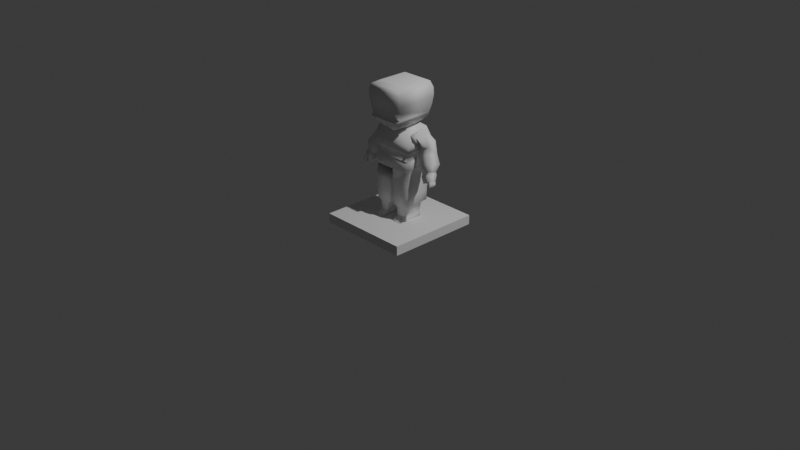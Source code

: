 # Source: Jabez_basechar.blend  (saved by Blender 5.1.30; exported with 4.5.12 LTS)
import bpy
from mathutils import Matrix  # noqa: F401  (used for matrix-valued properties, if any)

bpy.ops.wm.read_factory_settings(use_empty=True)
scene = bpy.context.scene
scene.name = 'Scene'

# ---- collections
col_collection = bpy.data.collections.new('Collection'); scene.collection.children.link(col_collection)

# ---- world
world_world = bpy.data.worlds.new('World'); scene.world = world_world
world_world.use_nodes = True; world_world.node_tree.nodes.clear()
_N = world_world.node_tree.nodes; _L = world_world.node_tree.links
n0 = _N.new('ShaderNodeOutputWorld'); n0.name = 'World Output'; n0.location = (200, 100)
n1 = _N.new('ShaderNodeBackground'); n1.name = 'Background'; n1.location = (-200, 100)
n1.inputs[0].default_value = (0.05088, 0.05088, 0.05088, 1.0)
_L.new(n1.outputs[0], n0.inputs[0])
n0.is_active_output = True
world_world.color = (0.05088, 0.05088, 0.05088)
world_world.sun_shadow_jitter_overblur = 0.0

# ---- cameras
cam_camera = bpy.data.cameras.new('Camera')
cam_camera.clip_end = 100.0
cam_camera.ortho_scale = 7.314

# ---- lights
light_light = bpy.data.lights.new('Light', 'POINT')
light_light.energy = 1000.0
light_light.shadow_soft_size = 0.1

# ---- meshes
me_cube_002 = bpy.data.meshes.new('Cube.002')
me_cube_002.from_pydata([(-0.08067, 1.249, -13.15), (-0.08067, -0.0298, -13.35), (-0.08067, 0.6098, -13.25), (0.7123, 0.5979, -15.85), (0.7123, 1.31, -15.74), (-0.01097, -0.1146, -15.96), (0.7123, -0.1146, -15.96), (-0.01097, 1.31, -15.74), (-0.01097, 0.5979, -15.85), (0.0085, -0.04781, -18.58), (0.6932, -0.04781, -18.58), (0.6787, 0.6214, -18.48), (0.6787, 1.291, -18.37), (0.0226, 1.291, -18.37), (0.0226, 0.6214, -18.48), (0.02251, -0.06274, -20.71), (0.6636, -0.06274, -20.71), (0.6503, 0.6498, -20.6), (0.6503, 1.317, -20.49), (0.03602, 1.317, -20.49), (0.03602, 0.6498, -20.6), (0.174, -0.0402, -21.41), (0.5121, -0.0402, -21.41), (0.5051, 0.6723, -21.3), (0.5051, 1.146, -21.2), (0.1811, 1.146, -21.2), (0.1811, 0.6723, -21.3), (0.174, -0.02702, -22.88), (0.5121, -0.02702, -22.88), (0.5051, 0.6855, -22.77), (0.5051, 1.05, -22.67), (0.1811, 1.05, -22.67), (0.1811, 0.6855, -22.77), (0.1956, -0.02438, -23.18), (0.4906, -0.02438, -23.18), (0.4844, 0.6881, -23.07), (0.4844, 1.053, -22.96), (0.2018, 1.053, -22.96), (0.2018, 0.6881, -23.07), (0.1754, -0.2955, -23.81), (0.5108, -0.2955, -23.81), (0.5038, 0.6938, -23.7), (0.5038, 1.097, -23.59), (0.1824, 1.097, -23.59), (0.1824, 0.6938, -23.7), (0.1754, -0.3801, -24.52), (0.5108, -0.3801, -24.52), (0.5038, 0.6991, -24.41), (0.5038, 1.102, -24.31), (0.1824, 1.102, -24.31), (0.1824, 0.6991, -24.41), (0.5738, -0.4584, -1.915), (0.6291, -0.5046, -0.3278), (0.5549, 1.491, -1.915), (0.6291, 1.545, -0.3278), (-0.7506, -0.4584, -1.915), (-0.8248, -0.5046, -0.3278), (-0.7392, 1.491, -1.915), (-0.8248, 1.545, -0.3278), (0.6679, -0.5662, 1.193), (0.6679, 1.607, 1.193), (-0.8523, -0.5662, 1.193), (-0.8523, 1.607, 1.193), (0.5549, -0.5816, -2.486), (0.5549, 1.429, -2.486), (-0.7392, -0.5816, -2.486), (-0.7392, 1.429, -2.486), (0.5358, -0.4969, -2.803), (0.5358, 1.368, -2.834), (-0.7201, -0.4969, -2.803), (-0.7201, 1.368, -2.834), (0.3512, -0.2812, -4.007), (0.3512, 0.7362, -4.007), (-0.5355, -0.2812, -4.007), (-0.5355, 0.7362, -4.007), (0.06847, -0.07326, -4.957), (-0.2529, -0.07326, -4.957), (0.5358, 0.4354, -2.818), (-0.09219, 1.368, -2.834), (-0.7201, 0.4354, -2.818), (-0.09219, -0.4969, -2.803), (0.3512, 0.2275, -4.007), (-0.09219, 0.7362, -4.007), (-0.5355, 0.2275, -4.007), (-0.09219, -0.2812, -4.007), (-0.6636, -0.3891, -3.405), (-0.6636, 1.052, -3.42), (0.4792, 1.052, -3.42), (0.4792, -0.3891, -3.405), (-0.09219, 1.052, -3.42), (-0.09219, -0.3891, -3.405), (0.4792, 0.3315, -3.413), (-0.6636, 0.3315, -3.413), (-0.07454, -0.03384, -5.253), (-0.1098, -0.03384, -5.253), (0.6869, -0.5662, 1.959), (0.6869, 1.607, 1.959), (-0.8675, -0.5662, 1.959), (-0.8675, 1.607, 1.959), (0.6641, -0.5662, 3.147), (0.6641, 1.607, 3.147), (-0.8447, -0.5662, 3.147), (-0.8447, 1.607, 3.147), (0.5203, -0.5662, 4.204), (0.5203, 1.607, 4.204), (-0.6782, -0.5662, 4.204), (-0.6782, 1.607, 4.204), (0.299, 0.3032, -5.313), (0.1528, 0.4919, -2.77), (0.299, 1.144, -4.093), (0.1528, 1.076, -2.463), (-0.5187, 0.3032, -5.313), (-0.3675, 0.4919, -2.77), (-0.5187, 1.144, -4.093), (-0.3675, 1.076, -2.463), (0.5574, 0.05136, -5.871), (0.5574, 1.317, -4.596), (-0.7363, 0.05136, -5.972), (-0.7363, 1.317, -4.697), (0.741, -0.05586, -7.577), (0.741, 1.344, -6.302), (-0.9274, -0.05586, -7.577), (-0.9274, 1.344, -6.302), (0.7328, -0.1271, -8.928), (0.7328, 1.334, -8.234), (-0.9157, -0.1271, -8.928), (-0.9157, 1.334, -8.234), (0.6865, -0.005756, -9.316), (0.7049, 1.32, -8.955), (-0.8868, -0.005756, -9.316), (-0.8868, 1.32, -8.955), (0.6283, 0.006607, -9.59), (0.6283, 1.144, -9.396), (-0.8201, 0.006607, -9.59), (-0.8201, 1.144, -9.396), (0.6813, 1.21, -10.7), (0.6813, -0.03388, -10.89), (-0.8454, 1.21, -10.7), (-0.8454, -0.03388, -10.89), (0.6887, 1.25, -11.06), (0.6887, -0.06668, -11.26), (-0.8528, 1.25, -11.06), (-0.8528, -0.06668, -11.26), (0.7175, 1.261, -12.36), (0.7175, -0.05538, -12.55), (-0.8816, 1.261, -12.36), (-0.8816, -0.05538, -12.55), (0.6635, 1.249, -13.15), (0.6635, -0.0298, -13.35), (-0.8178, 1.249, -13.15), (-0.8178, -0.0298, -13.35), (0.6635, 0.6098, -13.25), (-0.8178, 0.6098, -13.25), (-0.8411, 0.5979, -15.85), (-0.8411, 1.31, -15.74), (-0.1179, -0.1146, -15.96), (-0.8411, -0.1146, -15.96), (-0.1179, 1.31, -15.74), (-0.1179, 0.5979, -15.85), (-0.1374, -0.04781, -18.58), (-0.8221, -0.04781, -18.58), (-0.8076, 0.6214, -18.48), (-0.8076, 1.291, -18.37), (-0.1515, 1.291, -18.37), (-0.1515, 0.6214, -18.48), (-0.1514, -0.06274, -20.71), (-0.7925, -0.06274, -20.71), (-0.7792, 0.6498, -20.6), (-0.7792, 1.317, -20.49), (-0.1649, 1.317, -20.49), (-0.1649, 0.6498, -20.6), (-0.3029, -0.0402, -21.41), (-0.641, -0.0402, -21.41), (-0.634, 0.6723, -21.3), (-0.634, 1.146, -21.2), (-0.31, 1.146, -21.2), (-0.31, 0.6723, -21.3), (-0.3029, -0.02702, -22.88), (-0.641, -0.02702, -22.88), (-0.634, 0.6855, -22.77), (-0.634, 1.05, -22.67), (-0.31, 1.05, -22.67), (-0.31, 0.6855, -22.77), (-0.3245, -0.02438, -23.18), (-0.6195, -0.02438, -23.18), (-0.6133, 0.6881, -23.07), (-0.6133, 1.053, -22.96), (-0.3307, 1.053, -22.96), (-0.3307, 0.6881, -23.07), (-0.3043, -0.2955, -23.81), (-0.6397, -0.2955, -23.81), (-0.6327, 0.6938, -23.7), (-0.6327, 1.097, -23.59), (-0.3113, 1.097, -23.59), (-0.3113, 0.6938, -23.7), (-0.3043, -0.3801, -24.52), (-0.6397, -0.3801, -24.52), (-0.6327, 0.6991, -24.41), (-0.6327, 1.102, -24.31), (-0.3113, 1.102, -24.31), (-0.3113, 0.6991, -24.41), (-0.09703, 1.329, -7.494), (0.05552, 1.329, -6.626), (-0.09703, 1.454, -7.185), (-0.01513, 1.454, -6.626), (-0.2496, 1.329, -6.626), (-0.09703, 1.329, -5.758), (-0.1789, 1.454, -6.626), (-0.09703, 1.454, -6.067), (1.189, 0.5978, -7.527), (0.8584, 0.2534, -5.655), (1.148, 1.146, -6.672), (0.7972, 0.9852, -4.849), (0.7309, 0.5978, -8.652), (0.6419, 1.146, -7.914), (1.307, 0.4441, -8.769), (1.347, 1.016, -9.295), (0.801, 0.4441, -10.01), (0.8409, 1.016, -10.54), (1.515, 0.9581, -10.86), (1.469, 0.2925, -10.24), (0.9255, 0.9581, -12.3), (0.879, 0.2925, -11.69), (1.484, 0.7495, -12.24), (1.456, 0.3433, -11.87), (1.124, 0.7495, -13.13), (1.096, 0.3433, -12.75), (1.504, 0.7327, -12.5), (1.475, 0.3266, -12.13), (1.144, 0.7327, -13.39), (1.115, 0.3266, -13.01), (1.544, 0.714, -12.8), (1.513, 0.2752, -12.4), (1.155, 0.714, -13.76), (1.124, 0.2752, -13.35), (1.58, 0.583, -13.82), (1.555, 0.2214, -13.49), (1.26, 0.583, -14.61), (1.235, 0.2214, -14.28), (1.599, 0.5676, -14.06), (1.573, 0.206, -13.73), (1.278, 0.5676, -14.85), (1.253, 0.206, -14.51), (1.586, 0.3868, -13.9), (1.438, 0.5676, -14.45), (1.266, 0.3868, -14.68), (1.413, 0.206, -14.12), (1.426, 0.3868, -14.29), (1.58, 0.2964, -13.81), (1.518, 0.5676, -14.26), (1.272, 0.4772, -14.76), (1.333, 0.206, -14.32), (1.592, 0.4772, -13.98), (1.358, 0.5676, -14.65), (1.259, 0.2964, -14.6), (1.493, 0.206, -13.93), (1.419, 0.2964, -14.21), (1.432, 0.4772, -14.37), (1.506, 0.3868, -14.09), (1.346, 0.3868, -14.48), (1.352, 0.4772, -14.57), (1.512, 0.4772, -14.17), (1.5, 0.2964, -14.01), (1.339, 0.2964, -14.4), (1.608, 0.272, -14.19), (1.602, 0.1816, -14.11), (1.547, 0.5432, -14.64), (1.627, 0.5432, -14.44), (1.621, 0.4528, -14.36), (1.615, 0.3624, -14.27), (1.535, 0.3624, -14.47), (1.522, 0.1816, -14.3), (1.541, 0.4528, -14.55), (1.528, 0.272, -14.39), (1.599, 0.2569, -14.62), (1.6, 0.1665, -14.53), (1.509, 0.5281, -14.87), (1.597, 0.5281, -14.89), (1.597, 0.4377, -14.8), (1.598, 0.3473, -14.71), (1.511, 0.3473, -14.69), (1.513, 0.1665, -14.5), (1.51, 0.4377, -14.78), (1.512, 0.2569, -14.59), (1.556, 0.228, -14.98), (1.564, 0.1376, -14.9), (1.457, 0.4992, -14.95), (1.531, 0.4992, -15.21), (1.539, 0.4088, -15.13), (1.548, 0.3184, -15.05), (1.473, 0.3184, -14.8), (1.49, 0.1376, -14.64), (1.465, 0.4088, -14.87), (1.482, 0.228, -14.72), (1.49, 0.2633, -14.97), (1.498, 0.2093, -14.95), (1.443, 0.4252, -14.76), (1.463, 0.4252, -15.03), (1.472, 0.3712, -15.01), (1.481, 0.3173, -14.99), (1.461, 0.3173, -14.72), (1.479, 0.2093, -14.68), (1.452, 0.3712, -14.74), (1.47, 0.2633, -14.7), (-1.347, 0.5978, -7.527), (-1.017, 0.2534, -5.655), (-1.306, 1.146, -6.672), (-0.9554, 0.9852, -4.849), (-0.889, 0.5978, -8.652), (-0.7104, 0.2534, -5.739), (-0.8, 1.146, -7.914), (-0.6493, 0.9852, -4.933), (-1.465, 0.4441, -8.769), (-1.505, 1.016, -9.295), (-0.9591, 0.4441, -10.01), (-0.999, 1.016, -10.54), (-1.673, 0.9581, -10.86), (-1.627, 0.2925, -10.24), (-1.084, 0.9581, -12.3), (-1.037, 0.2925, -11.69), (-1.642, 0.7495, -12.24), (-1.614, 0.3433, -11.87), (-1.282, 0.7495, -13.13), (-1.254, 0.3433, -12.75), (-1.662, 0.7327, -12.5), (-1.633, 0.3266, -12.13), (-1.302, 0.7327, -13.39), (-1.274, 0.3266, -13.01), (-1.702, 0.714, -12.8), (-1.671, 0.2752, -12.4), (-1.313, 0.714, -13.76), (-1.282, 0.2752, -13.35), (-1.739, 0.583, -13.82), (-1.713, 0.2214, -13.49), (-1.418, 0.583, -14.61), (-1.393, 0.2214, -14.28), (-1.757, 0.5676, -14.06), (-1.731, 0.206, -13.73), (-1.436, 0.5676, -14.85), (-1.411, 0.206, -14.51), (-1.744, 0.3868, -13.9), (-1.596, 0.5676, -14.45), (-1.424, 0.3868, -14.68), (-1.571, 0.206, -14.12), (-1.584, 0.3868, -14.29), (-1.738, 0.2964, -13.81), (-1.677, 0.5676, -14.26), (-1.43, 0.4772, -14.76), (-1.491, 0.206, -14.32), (-1.75, 0.4772, -13.98), (-1.516, 0.5676, -14.65), (-1.417, 0.2964, -14.6), (-1.651, 0.206, -13.93), (-1.578, 0.2964, -14.21), (-1.59, 0.4772, -14.37), (-1.664, 0.3868, -14.09), (-1.504, 0.3868, -14.48), (-1.51, 0.4772, -14.57), (-1.67, 0.4772, -14.17), (-1.658, 0.2964, -14.01), (-1.497, 0.2964, -14.4), (-1.766, 0.272, -14.19), (-1.76, 0.1816, -14.11), (-1.705, 0.5432, -14.64), (-1.785, 0.5432, -14.44), (-1.779, 0.4528, -14.36), (-1.773, 0.3624, -14.27), (-1.693, 0.3624, -14.47), (-1.68, 0.1816, -14.3), (-1.699, 0.4528, -14.55), (-1.686, 0.272, -14.39), (-1.757, 0.2569, -14.62), (-1.758, 0.1665, -14.53), (-1.668, 0.5281, -14.87), (-1.755, 0.5281, -14.89), (-1.756, 0.4377, -14.8), (-1.756, 0.3473, -14.71), (-1.669, 0.3473, -14.69), (-1.671, 0.1665, -14.5), (-1.668, 0.4377, -14.78), (-1.67, 0.2569, -14.59), (-1.714, 0.228, -14.98), (-1.723, 0.1376, -14.9), (-1.615, 0.4992, -14.95), (-1.689, 0.4992, -15.21), (-1.698, 0.4088, -15.13), (-1.706, 0.3184, -15.05), (-1.631, 0.3184, -14.8), (-1.648, 0.1376, -14.64), (-1.623, 0.4088, -14.87), (-1.64, 0.228, -14.72), (-1.648, 0.2633, -14.97), (-1.657, 0.2093, -14.95), (-1.602, 0.4252, -14.76), (-1.621, 0.4252, -15.03), (-1.63, 0.3712, -15.01), (-1.639, 0.3173, -14.99), (-1.619, 0.3173, -14.72), (-1.637, 0.2093, -14.68), (-1.61, 0.3712, -14.74), (-1.628, 0.2633, -14.7), (0.3409, -0.241, 4.786), (0.3409, 1.281, 4.786), (-0.4988, -0.241, 4.786), (-0.4988, 1.281, 4.786)], [], [(5, 8, 14, 9), (2, 0, 7, 8), (2, 1, 0), (1, 2, 8, 5), (6, 3, 4, 147, 151, 148), (14, 13, 19, 20), (7, 4, 12, 13), (6, 5, 9, 10), (8, 7, 13, 14), (3, 6, 10, 11), (4, 3, 11, 12), (15, 20, 26, 21), (11, 10, 16, 17), (12, 11, 17, 18), (9, 14, 20, 15), (13, 12, 18, 19), (10, 9, 15, 16), (26, 25, 31, 32), (19, 18, 24, 25), (16, 15, 21, 22), (20, 19, 25, 26), (17, 16, 22, 23), (18, 17, 23, 24), (27, 32, 38, 33), (23, 22, 28, 29), (24, 23, 29, 30), (21, 26, 32, 27), (25, 24, 30, 31), (22, 21, 27, 28), (37, 36, 42, 43), (31, 30, 36, 37), (28, 27, 33, 34), (32, 31, 37, 38), (29, 28, 34, 35), (30, 29, 35, 36), (42, 41, 47, 48), (34, 33, 39, 40), (38, 37, 43, 44), (35, 34, 40, 41), (36, 35, 41, 42), (33, 38, 44, 39), (47, 46, 45, 50, 49, 48), (39, 44, 50, 45), (43, 42, 48, 49), (40, 39, 45, 46), (44, 43, 49, 50), (41, 40, 46, 47), (51, 52, 54, 53), (53, 54, 58, 57), (57, 58, 56, 55), (55, 56, 52, 51), (55, 51, 63, 65), (56, 58, 62, 61), (61, 62, 98, 97), (54, 52, 59, 60), (52, 56, 61, 59), (58, 54, 60, 62), (66, 65, 69, 79, 70), (53, 57, 66, 64), (51, 53, 64, 63), (57, 55, 65, 66), (92, 85, 73, 83), (63, 64, 68, 77, 67), (65, 63, 67, 80, 69), (64, 66, 70, 78, 68), (73, 84, 71, 75, 76), (91, 87, 72, 81), (90, 88, 71, 84), (89, 86, 74, 82), (76, 75, 93, 94), (87, 89, 82, 72), (68, 78, 89, 87), (78, 70, 86, 89), (85, 90, 84, 73), (69, 80, 90, 85), (80, 67, 88, 90), (88, 91, 81, 71), (67, 77, 91, 88), (77, 68, 87, 91), (86, 92, 83, 74), (70, 79, 92, 86), (79, 69, 85, 92), (76, 94, 74, 73), (75, 71, 72, 93), (93, 72, 74, 94), (95, 97, 101, 99), (60, 59, 95, 96), (59, 61, 97, 95), (62, 60, 96, 98), (100, 99, 103, 104), (98, 96, 100, 102), (96, 95, 99, 100), (97, 98, 102, 101), (103, 105, 403, 401), (101, 102, 106, 105), (99, 101, 105, 103), (102, 100, 104, 106), (107, 108, 110, 109), (109, 110, 114, 113), (113, 114, 112, 111), (111, 112, 108, 107), (113, 111, 117, 118), (114, 110, 108, 112), (118, 117, 121, 122), (111, 107, 115, 117), (109, 113, 118, 116), (107, 109, 116, 115), (122, 121, 125, 126), (115, 116, 120, 119), (117, 115, 119, 121), (116, 118, 122, 120), (125, 123, 127, 129), (119, 120, 124, 123), (121, 119, 123, 125), (120, 122, 126, 124), (130, 129, 133, 134), (124, 126, 130, 128), (126, 125, 129, 130), (123, 124, 128, 127), (134, 133, 138, 137), (127, 128, 132, 131), (129, 127, 131, 133), (128, 130, 134, 132), (136, 135, 139, 140), (131, 132, 135, 136), (133, 131, 136, 138), (132, 134, 137, 135), (142, 140, 144, 146), (138, 136, 140, 142), (135, 137, 141, 139), (137, 138, 142, 141), (145, 146, 150, 152, 149), (139, 141, 145, 143), (141, 142, 146, 145), (140, 139, 143, 144), (155, 158, 164, 159), (144, 143, 147, 151, 148), (146, 144, 148, 1, 150), (143, 145, 149, 0, 147), (2, 0, 157, 158), (0, 149, 154, 157), (149, 152, 153, 154), (2, 1, 148, 151, 147, 0), (150, 1, 155, 156), (1, 2, 158, 155), (152, 150, 156, 153), (164, 163, 169, 170), (157, 154, 162, 163), (156, 155, 159, 160), (158, 157, 163, 164), (153, 156, 160, 161), (154, 153, 161, 162), (165, 170, 176, 171), (161, 160, 166, 167), (162, 161, 167, 168), (159, 164, 170, 165), (163, 162, 168, 169), (160, 159, 165, 166), (176, 175, 181, 182), (169, 168, 174, 175), (166, 165, 171, 172), (170, 169, 175, 176), (167, 166, 172, 173), (168, 167, 173, 174), (177, 182, 188, 183), (173, 172, 178, 179), (174, 173, 179, 180), (171, 176, 182, 177), (175, 174, 180, 181), (172, 171, 177, 178), (187, 186, 192, 193), (181, 180, 186, 187), (178, 177, 183, 184), (182, 181, 187, 188), (179, 178, 184, 185), (180, 179, 185, 186), (192, 191, 197, 198), (184, 183, 189, 190), (188, 187, 193, 194), (185, 184, 190, 191), (186, 185, 191, 192), (183, 188, 194, 189), (197, 196, 195, 200, 199, 198), (189, 194, 200, 195), (193, 192, 198, 199), (190, 189, 195, 196), (194, 193, 199, 200), (191, 190, 196, 197), (6, 148, 1, 5), (4, 7, 0, 147), (201, 202, 204, 203), (203, 204, 208, 207), (207, 208, 206, 205), (205, 206, 202, 201), (203, 207, 205, 201), (208, 204, 202, 206), (209, 210, 212, 211), (115, 116, 212, 210), (209, 213, 115, 210), (209, 211, 216, 215), (218, 217, 222, 221), (214, 213, 217, 218), (213, 209, 215, 217), (211, 214, 218, 216), (221, 222, 226, 225), (215, 216, 219, 220), (217, 215, 220, 222), (216, 218, 221, 219), (226, 224, 228, 230), (220, 219, 223, 224), (222, 220, 224, 226), (219, 221, 225, 223), (230, 228, 232, 234), (223, 225, 229, 227), (225, 226, 230, 229), (224, 223, 227, 228), (233, 234, 238, 237), (227, 229, 233, 231), (229, 230, 234, 233), (228, 227, 231, 232), (237, 238, 242, 254, 245, 250, 241), (232, 231, 235, 236), (234, 232, 236, 238), (231, 233, 237, 235), (263, 254, 242, 251), (236, 235, 239, 252, 243, 248, 240), (238, 236, 240, 255, 246, 251, 242), (235, 237, 241, 253, 244, 249, 239), (262, 256, 246, 255), (261, 257, 247, 258), (260, 250, 245, 259), (257, 260, 259, 247), (244, 253, 260, 257), (253, 241, 250, 260), (249, 261, 272, 266), (262, 255, 271, 273), (249, 244, 257, 261), (261, 258, 270, 272), (243, 252, 268, 269), (258, 247, 256, 262), (256, 263, 251, 246), (247, 259, 263, 256), (259, 245, 254, 263), (273, 271, 281, 283), (271, 265, 275, 281), (269, 268, 278, 279), (268, 267, 277, 278), (248, 243, 269, 264), (255, 240, 265, 271), (258, 262, 273, 270), (252, 239, 267, 268), (240, 248, 264, 265), (239, 249, 266, 267), (275, 274, 284, 285), (283, 281, 291, 293), (281, 275, 285, 291), (279, 278, 288, 289), (265, 264, 274, 275), (272, 270, 280, 282), (264, 269, 279, 274), (270, 273, 283, 280), (267, 266, 276, 277), (266, 272, 282, 276), (292, 290, 300, 302), (285, 284, 294, 295), (293, 291, 301, 303), (291, 285, 295, 301), (282, 280, 290, 292), (274, 279, 289, 284), (280, 283, 293, 290), (277, 276, 286, 287), (276, 282, 292, 286), (278, 277, 287, 288), (298, 302, 300, 299), (297, 296, 302, 298), (294, 303, 301, 295), (299, 300, 303, 294), (284, 289, 299, 294), (290, 293, 303, 300), (287, 286, 296, 297), (286, 292, 302, 296), (288, 287, 297, 298), (289, 288, 298, 299), (304, 305, 307, 306), (306, 307, 311, 310), (310, 311, 309, 308), (308, 309, 305, 304), (304, 306, 313, 312), (311, 307, 305, 309), (315, 314, 319, 318), (310, 308, 314, 315), (308, 304, 312, 314), (306, 310, 315, 313), (318, 319, 323, 322), (312, 313, 316, 317), (314, 312, 317, 319), (313, 315, 318, 316), (323, 321, 325, 327), (317, 316, 320, 321), (319, 317, 321, 323), (316, 318, 322, 320), (327, 325, 329, 331), (320, 322, 326, 324), (322, 323, 327, 326), (321, 320, 324, 325), (330, 331, 335, 334), (324, 326, 330, 328), (326, 327, 331, 330), (325, 324, 328, 329), (334, 335, 339, 351, 342, 347, 338), (329, 328, 332, 333), (331, 329, 333, 335), (328, 330, 334, 332), (360, 351, 339, 348), (333, 332, 336, 349, 340, 345, 337), (335, 333, 337, 352, 343, 348, 339), (332, 334, 338, 350, 341, 346, 336), (359, 353, 343, 352), (358, 354, 344, 355), (357, 347, 342, 356), (354, 357, 356, 344), (341, 350, 357, 354), (350, 338, 347, 357), (346, 358, 369, 363), (359, 352, 368, 370), (346, 341, 354, 358), (358, 355, 367, 369), (340, 349, 365, 366), (355, 344, 353, 359), (353, 360, 348, 343), (344, 356, 360, 353), (356, 342, 351, 360), (370, 368, 378, 380), (368, 362, 372, 378), (366, 365, 375, 376), (365, 364, 374, 375), (345, 340, 366, 361), (352, 337, 362, 368), (355, 359, 370, 367), (349, 336, 364, 365), (337, 345, 361, 362), (336, 346, 363, 364), (372, 371, 381, 382), (380, 378, 388, 390), (378, 372, 382, 388), (376, 375, 385, 386), (362, 361, 371, 372), (369, 367, 377, 379), (361, 366, 376, 371), (367, 370, 380, 377), (364, 363, 373, 374), (363, 369, 379, 373), (389, 387, 397, 399), (382, 381, 391, 392), (390, 388, 398, 400), (388, 382, 392, 398), (379, 377, 387, 389), (371, 376, 386, 381), (377, 380, 390, 387), (374, 373, 383, 384), (373, 379, 389, 383), (375, 374, 384, 385), (395, 399, 397, 396), (394, 393, 399, 395), (391, 400, 398, 392), (396, 397, 400, 391), (381, 386, 396, 391), (387, 390, 400, 397), (384, 383, 393, 394), (383, 389, 399, 393), (385, 384, 394, 395), (386, 385, 395, 396), (404, 402, 401, 403), (106, 104, 402, 404), (104, 103, 401, 402), (105, 106, 404, 403)])
me_cube_002.polygons.foreach_set('use_smooth', [True] * 376)
_uv = me_cube_002.uv_layers.new(name='UVMap')
_uv.uv.foreach_set('vector', [0.25, 0.75, 0.25, 0.625, 0.25, 0.625, 0.25, 0.75, 0.25, 0.625, 0.25, 0.5, 0.25, 0.5, 0.25, 0.625, 0.25, 0.625, 0.25, 0.75, 0.25, 0.5, 0.25, 0.75, 0.25, 0.625, 0.25, 0.625, 0.25, 0.75, 0.0, 0.0, 0.0, 0.0, 0.0, 0.0, 0.0, 0.0, 0.0, 0.0, 0.0, 0.0, 0.25, 0.625, 0.25, 0.5, 0.25, 0.5, 0.25, 0.625, 0.375, 0.375, 0.375, 0.5, 0.375, 0.5, 0.375, 0.375, 0.375, 0.75, 0.375, 0.875, 0.375, 0.875, 0.375, 0.75, 0.25, 0.625, 0.25, 0.5, 0.25, 0.5, 0.25, 0.625, 0.375, 0.625, 0.375, 0.75, 0.375, 0.75, 0.375, 0.625, 0.375, 0.5, 0.375, 0.625, 0.375, 0.625, 0.375, 0.5, 0.25, 0.75, 0.25, 0.625, 0.25, 0.625, 0.25, 0.75, 0.375, 0.625, 0.375, 0.75, 0.375, 0.75, 0.375, 0.625, 0.375, 0.5, 0.375, 0.625, 0.375, 0.625, 0.375, 0.5, 0.25, 0.75, 0.25, 0.625, 0.25, 0.625, 0.25, 0.75, 0.375, 0.375, 0.375, 0.5, 0.375, 0.5, 0.375, 0.375, 0.375, 0.75, 0.375, 0.875, 0.375, 0.875, 0.375, 0.75, 0.25, 0.625, 0.25, 0.5, 0.25, 0.5, 0.25, 0.625, 0.375, 0.375, 0.375, 0.5, 0.375, 0.5, 0.375, 0.375, 0.375, 0.75, 0.375, 0.875, 0.375, 0.875, 0.375, 0.75, 0.25, 0.625, 0.25, 0.5, 0.25, 0.5, 0.25, 0.625, 0.375, 0.625, 0.375, 0.75, 0.375, 0.75, 0.375, 0.625, 0.375, 0.5, 0.375, 0.625, 0.375, 0.625, 0.375, 0.5, 0.25, 0.75, 0.25, 0.625, 0.25, 0.625, 0.25, 0.75, 0.375, 0.625, 0.375, 0.75, 0.375, 0.75, 0.375, 0.625, 0.375, 0.5, 0.375, 0.625, 0.375, 0.625, 0.375, 0.5, 0.25, 0.75, 0.25, 0.625, 0.25, 0.625, 0.25, 0.75, 0.375, 0.375, 0.375, 0.5, 0.375, 0.5, 0.375, 0.375, 0.375, 0.75, 0.375, 0.875, 0.375, 0.875, 0.375, 0.75, 0.375, 0.375, 0.375, 0.5, 0.375, 0.5, 0.375, 0.375, 0.375, 0.375, 0.375, 0.5, 0.375, 0.5, 0.375, 0.375, 0.375, 0.75, 0.375, 0.875, 0.375, 0.875, 0.375, 0.75, 0.25, 0.625, 0.25, 0.5, 0.25, 0.5, 0.25, 0.625, 0.375, 0.625, 0.375, 0.75, 0.375, 0.75, 0.375, 0.625, 0.375, 0.5, 0.375, 0.625, 0.375, 0.625, 0.375, 0.5, 0.375, 0.5, 0.375, 0.625, 0.375, 0.625, 0.375, 0.5, 0.375, 0.75, 0.375, 0.875, 0.375, 0.875, 0.375, 0.75, 0.25, 0.625, 0.25, 0.5, 0.25, 0.5, 0.25, 0.625, 0.375, 0.625, 0.375, 0.75, 0.375, 0.75, 0.375, 0.625, 0.375, 0.5, 0.375, 0.625, 0.375, 0.625, 0.375, 0.5, 0.25, 0.75, 0.25, 0.625, 0.25, 0.625, 0.25, 0.75, 0.375, 0.625, 0.375, 0.75, 0.25, 0.75, 0.25, 0.625, 0.25, 0.5, 0.375, 0.5, 0.25, 0.75, 0.25, 0.625, 0.25, 0.625, 0.25, 0.75, 0.375, 0.375, 0.375, 0.5, 0.375, 0.5, 0.375, 0.375, 0.375, 0.75, 0.375, 0.875, 0.375, 0.875, 0.375, 0.75, 0.25, 0.625, 0.25, 0.5, 0.25, 0.5, 0.25, 0.625, 0.375, 0.625, 0.375, 0.75, 0.375, 0.75, 0.375, 0.625, 0.375, 0.0, 0.625, 0.0, 0.625, 0.25, 0.375, 0.25, 0.375, 0.25, 0.625, 0.25, 0.625, 0.5, 0.375, 0.5, 0.375, 0.5, 0.625, 0.5, 0.625, 0.75, 0.375, 0.75, 0.375, 0.75, 0.625, 0.75, 0.625, 1.0, 0.375, 1.0, 0.375, 0.75, 0.375, 1.0, 0.375, 1.0, 0.375, 0.75, 0.625, 0.75, 0.625, 0.5, 0.625, 0.5, 0.625, 0.75, 0.625, 0.75, 0.625, 0.5, 0.625, 0.5, 0.625, 0.75, 0.625, 0.25, 0.625, 0.0, 0.625, 0.0, 0.625, 0.25, 0.625, 1.0, 0.625, 0.75, 0.625, 0.75, 0.625, 1.0, 0.625, 0.5, 0.625, 0.25, 0.625, 0.25, 0.625, 0.5, 0.375, 0.5, 0.375, 0.75, 0.375, 0.75, 0.375, 0.625, 0.375, 0.5, 0.375, 0.25, 0.375, 0.5, 0.375, 0.5, 0.375, 0.25, 0.375, 0.0, 0.375, 0.25, 0.375, 0.25, 0.375, 0.0, 0.375, 0.5, 0.375, 0.75, 0.375, 0.75, 0.375, 0.5, 0.375, 0.625, 0.375, 0.75, 0.375, 0.75, 0.375, 0.625, 0.375, 0.0, 0.375, 0.25, 0.375, 0.25, 0.375, 0.125, 0.375, 0.0, 0.375, 0.75, 0.375, 1.0, 0.375, 1.0, 0.375, 0.875, 0.375, 0.75, 0.375, 0.25, 0.375, 0.5, 0.375, 0.5, 0.375, 0.375, 0.375, 0.25, 0.375, 0.75, 0.375, 0.875, 0.375, 1.0, 0.375, 1.0, 0.375, 0.75, 0.375, 0.125, 0.375, 0.25, 0.375, 0.25, 0.375, 0.125, 0.375, 0.875, 0.375, 1.0, 0.375, 1.0, 0.375, 0.875, 0.375, 0.375, 0.375, 0.5, 0.375, 0.5, 0.375, 0.375, 0.375, 0.75, 0.375, 1.0, 0.375, 1.0, 0.375, 0.75, 0.375, 0.25, 0.375, 0.375, 0.375, 0.375, 0.375, 0.25, 0.375, 0.25, 0.375, 0.375, 0.375, 0.375, 0.375, 0.25, 0.375, 0.375, 0.375, 0.5, 0.375, 0.5, 0.375, 0.375, 0.375, 0.75, 0.375, 0.875, 0.375, 0.875, 0.375, 0.75, 0.375, 0.75, 0.375, 0.875, 0.375, 0.875, 0.375, 0.75, 0.375, 0.875, 0.375, 1.0, 0.375, 1.0, 0.375, 0.875, 0.375, 0.0, 0.375, 0.125, 0.375, 0.125, 0.375, 0.0, 0.375, 0.0, 0.375, 0.125, 0.375, 0.125, 0.375, 0.0, 0.375, 0.125, 0.375, 0.25, 0.375, 0.25, 0.375, 0.125, 0.375, 0.5, 0.375, 0.625, 0.375, 0.625, 0.375, 0.5, 0.375, 0.5, 0.375, 0.625, 0.375, 0.625, 0.375, 0.5, 0.375, 0.625, 0.375, 0.75, 0.375, 0.75, 0.375, 0.625, 0.375, 0.75, 0.375, 0.75, 0.0, 0.0, 0.375, 0.75, 0.375, 1.0, 0.375, 1.0, 0.0, 0.0, 0.375, 1.0, 0.375, 1.0, 0.0, 0.0, 0.0, 0.0, 0.375, 0.75, 0.625, 1.0, 0.625, 0.75, 0.625, 0.75, 0.625, 1.0, 0.625, 0.25, 0.625, 0.0, 0.625, 0.0, 0.625, 0.25, 0.625, 1.0, 0.625, 0.75, 0.625, 0.75, 0.625, 1.0, 0.625, 0.5, 0.625, 0.25, 0.625, 0.25, 0.625, 0.5, 0.625, 0.25, 0.625, 0.0, 0.625, 0.0, 0.625, 0.25, 0.625, 0.5, 0.625, 0.25, 0.625, 0.25, 0.625, 0.5, 0.625, 0.25, 0.625, 0.0, 0.625, 0.0, 0.625, 0.25, 0.625, 0.75, 0.625, 0.5, 0.625, 0.5, 0.625, 0.75, 0.625, 1.0, 0.625, 0.75, 0.625, 0.75, 0.625, 1.0, 0.625, 0.75, 0.625, 0.5, 0.625, 0.5, 0.625, 0.75, 0.625, 1.0, 0.625, 0.75, 0.625, 0.75, 0.625, 1.0, 0.625, 0.5, 0.625, 0.25, 0.625, 0.25, 0.625, 0.5, 0.375, 0.0, 0.625, 0.0, 0.625, 0.25, 0.375, 0.25, 0.375, 0.25, 0.625, 0.25, 0.625, 0.5, 0.375, 0.5, 0.375, 0.5, 0.625, 0.5, 0.625, 0.75, 0.375, 0.75, 0.375, 0.75, 0.625, 0.75, 0.625, 1.0, 0.375, 1.0, 0.375, 0.5, 0.375, 0.75, 0.375, 0.75, 0.375, 0.5, 0.625, 0.5, 0.875, 0.5, 0.875, 0.75, 0.625, 0.75, 0.375, 0.5, 0.375, 0.75, 0.375, 0.75, 0.375, 0.5, 0.375, 0.75, 0.375, 1.0, 0.375, 1.0, 0.375, 0.75, 0.375, 0.25, 0.375, 0.5, 0.375, 0.5, 0.375, 0.25, 0.375, 0.0, 0.375, 0.25, 0.375, 0.25, 0.375, 0.0, 0.375, 0.5, 0.375, 0.75, 0.375, 0.75, 0.375, 0.5, 0.375, 0.0, 0.375, 0.25, 0.375, 0.25, 0.375, 0.0, 0.375, 0.75, 0.375, 1.0, 0.375, 1.0, 0.375, 0.75, 0.375, 0.25, 0.375, 0.5, 0.375, 0.5, 0.375, 0.25, 0.375, 0.75, 0.375, 1.0, 0.375, 1.0, 0.375, 0.75, 0.375, 0.0, 0.375, 0.25, 0.375, 0.25, 0.375, 0.0, 0.375, 0.75, 0.375, 1.0, 0.375, 1.0, 0.375, 0.75, 0.375, 0.25, 0.375, 0.5, 0.375, 0.5, 0.375, 0.25, 0.375, 0.5, 0.375, 0.75, 0.375, 0.75, 0.375, 0.5, 0.375, 0.25, 0.375, 0.5, 0.375, 0.5, 0.375, 0.25, 0.375, 0.5, 0.375, 0.75, 0.375, 0.75, 0.375, 0.5, 0.375, 0.0, 0.375, 0.25, 0.375, 0.25, 0.375, 0.0, 0.375, 0.5, 0.375, 0.75, 0.375, 0.75, 0.375, 0.5, 0.375, 0.0, 0.375, 0.25, 0.375, 0.25, 0.375, 0.0, 0.375, 0.75, 0.375, 1.0, 0.375, 1.0, 0.375, 0.75, 0.375, 0.25, 0.375, 0.5, 0.375, 0.5, 0.375, 0.25, 0.375, 0.0, 0.375, 0.25, 0.375, 0.25, 0.375, 0.0, 0.375, 0.0, 0.375, 0.25, 0.375, 0.25, 0.375, 0.0, 0.375, 0.75, 0.375, 1.0, 0.375, 1.0, 0.375, 0.75, 0.375, 0.25, 0.375, 0.5, 0.375, 0.5, 0.375, 0.25, 0.375, 0.75, 0.375, 1.0, 0.375, 1.0, 0.375, 0.75, 0.375, 0.75, 0.375, 1.0, 0.375, 1.0, 0.375, 0.75, 0.375, 0.25, 0.375, 0.5, 0.375, 0.5, 0.375, 0.25, 0.375, 0.5, 0.375, 0.75, 0.375, 0.75, 0.375, 0.5, 0.375, 0.5, 0.375, 0.75, 0.375, 0.75, 0.375, 0.625, 0.375, 0.5, 0.375, 0.25, 0.375, 0.5, 0.375, 0.5, 0.375, 0.25, 0.375, 0.5, 0.375, 0.75, 0.375, 0.75, 0.375, 0.5, 0.375, 0.0, 0.375, 0.25, 0.375, 0.25, 0.375, 0.0, 0.25, 0.75, 0.25, 0.625, 0.25, 0.625, 0.25, 0.75, 0.375, 0.0, 0.375, 0.25, 0.375, 0.25, 0.375, 0.125, 0.375, 0.0, 0.375, 0.75, 0.375, 1.0, 0.375, 1.0, 0.375, 0.875, 0.375, 0.75, 0.375, 0.25, 0.375, 0.5, 0.375, 0.5, 0.375, 0.375, 0.375, 0.25, 0.25, 0.625, 0.25, 0.5, 0.25, 0.5, 0.25, 0.625, 0.375, 0.375, 0.375, 0.5, 0.375, 0.5, 0.375, 0.375, 0.375, 0.5, 0.375, 0.625, 0.375, 0.625, 0.375, 0.5, 0.25, 0.625, 0.25, 0.75, 0.125, 0.75, 0.125, 0.625, 0.125, 0.5, 0.25, 0.5, 0.375, 0.75, 0.375, 0.875, 0.375, 0.875, 0.375, 0.75, 0.25, 0.75, 0.25, 0.625, 0.25, 0.625, 0.25, 0.75, 0.375, 0.625, 0.375, 0.75, 0.375, 0.75, 0.375, 0.625, 0.25, 0.625, 0.25, 0.5, 0.25, 0.5, 0.25, 0.625, 0.375, 0.375, 0.375, 0.5, 0.375, 0.5, 0.375, 0.375, 0.375, 0.75, 0.375, 0.875, 0.375, 0.875, 0.375, 0.75, 0.25, 0.625, 0.25, 0.5, 0.25, 0.5, 0.25, 0.625, 0.375, 0.625, 0.375, 0.75, 0.375, 0.75, 0.375, 0.625, 0.375, 0.5, 0.375, 0.625, 0.375, 0.625, 0.375, 0.5, 0.25, 0.75, 0.25, 0.625, 0.25, 0.625, 0.25, 0.75, 0.375, 0.625, 0.375, 0.75, 0.375, 0.75, 0.375, 0.625, 0.375, 0.5, 0.375, 0.625, 0.375, 0.625, 0.375, 0.5, 0.25, 0.75, 0.25, 0.625, 0.25, 0.625, 0.25, 0.75, 0.375, 0.375, 0.375, 0.5, 0.375, 0.5, 0.375, 0.375, 0.375, 0.75, 0.375, 0.875, 0.375, 0.875, 0.375, 0.75, 0.25, 0.625, 0.25, 0.5, 0.25, 0.5, 0.25, 0.625, 0.375, 0.375, 0.375, 0.5, 0.375, 0.5, 0.375, 0.375, 0.375, 0.75, 0.375, 0.875, 0.375, 0.875, 0.375, 0.75, 0.25, 0.625, 0.25, 0.5, 0.25, 0.5, 0.25, 0.625, 0.375, 0.625, 0.375, 0.75, 0.375, 0.75, 0.375, 0.625, 0.375, 0.5, 0.375, 0.625, 0.375, 0.625, 0.375, 0.5, 0.25, 0.75, 0.25, 0.625, 0.25, 0.625, 0.25, 0.75, 0.375, 0.625, 0.375, 0.75, 0.375, 0.75, 0.375, 0.625, 0.375, 0.5, 0.375, 0.625, 0.375, 0.625, 0.375, 0.5, 0.25, 0.75, 0.25, 0.625, 0.25, 0.625, 0.25, 0.75, 0.375, 0.375, 0.375, 0.5, 0.375, 0.5, 0.375, 0.375, 0.375, 0.75, 0.375, 0.875, 0.375, 0.875, 0.375, 0.75, 0.375, 0.375, 0.375, 0.5, 0.375, 0.5, 0.375, 0.375, 0.375, 0.375, 0.375, 0.5, 0.375, 0.5, 0.375, 0.375, 0.375, 0.75, 0.375, 0.875, 0.375, 0.875, 0.375, 0.75, 0.25, 0.625, 0.25, 0.5, 0.25, 0.5, 0.25, 0.625, 0.375, 0.625, 0.375, 0.75, 0.375, 0.75, 0.375, 0.625, 0.375, 0.5, 0.375, 0.625, 0.375, 0.625, 0.375, 0.5, 0.375, 0.5, 0.375, 0.625, 0.375, 0.625, 0.375, 0.5, 0.375, 0.75, 0.375, 0.875, 0.375, 0.875, 0.375, 0.75, 0.25, 0.625, 0.25, 0.5, 0.25, 0.5, 0.25, 0.625, 0.375, 0.625, 0.375, 0.75, 0.375, 0.75, 0.375, 0.625, 0.375, 0.5, 0.375, 0.625, 0.375, 0.625, 0.375, 0.5, 0.25, 0.75, 0.25, 0.625, 0.25, 0.625, 0.25, 0.75, 0.375, 0.625, 0.375, 0.75, 0.25, 0.75, 0.25, 0.625, 0.25, 0.5, 0.375, 0.5, 0.25, 0.75, 0.25, 0.625, 0.25, 0.625, 0.25, 0.75, 0.375, 0.375, 0.375, 0.5, 0.375, 0.5, 0.375, 0.375, 0.375, 0.75, 0.375, 0.875, 0.375, 0.875, 0.375, 0.75, 0.25, 0.625, 0.25, 0.5, 0.25, 0.5, 0.25, 0.625, 0.375, 0.625, 0.375, 0.75, 0.375, 0.75, 0.375, 0.625, 0.0, 0.0, 0.0, 0.0, 0.25, 0.75, 0.25, 0.75, 0.0, 0.0, 0.25, 0.5, 0.25, 0.5, 0.0, 0.0, 0.375, 0.0, 0.625, 0.0, 0.625, 0.25, 0.375, 0.25, 0.375, 0.25, 0.625, 0.25, 0.625, 0.5, 0.375, 0.5, 0.375, 0.5, 0.625, 0.5, 0.625, 0.75, 0.375, 0.75, 0.375, 0.75, 0.625, 0.75, 0.625, 1.0, 0.375, 1.0, 0.125, 0.5, 0.375, 0.5, 0.375, 0.75, 0.125, 0.75, 0.625, 0.5, 0.875, 0.5, 0.875, 0.75, 0.625, 0.75, 0.375, 0.0, 0.625, 0.0, 0.625, 0.25, 0.375, 0.25, 0.375, 0.0, 0.375, 0.25, 0.625, 0.25, 0.625, 0.0, 0.375, 1.0, 0.375, 0.75, 0.375, 0.0, 0.625, 0.0, 0.375, 0.0, 0.375, 0.25, 0.375, 0.25, 0.375, 0.0, 0.375, 0.5, 0.375, 0.75, 0.375, 0.75, 0.375, 0.5, 0.375, 0.5, 0.375, 0.75, 0.375, 0.75, 0.375, 0.5, 0.375, 0.75, 0.375, 1.0, 0.375, 1.0, 0.375, 0.75, 0.375, 0.25, 0.375, 0.5, 0.375, 0.5, 0.375, 0.25, 0.375, 0.5, 0.375, 0.75, 0.375, 0.75, 0.375, 0.5, 0.375, 0.0, 0.375, 0.25, 0.375, 0.25, 0.375, 0.0, 0.375, 0.75, 0.375, 1.0, 0.375, 1.0, 0.375, 0.75, 0.375, 0.25, 0.375, 0.5, 0.375, 0.5, 0.375, 0.25, 0.375, 0.75, 0.375, 1.0, 0.375, 1.0, 0.375, 0.75, 0.375, 0.0, 0.375, 0.25, 0.375, 0.25, 0.375, 0.0, 0.375, 0.75, 0.375, 1.0, 0.375, 1.0, 0.375, 0.75, 0.375, 0.25, 0.375, 0.5, 0.375, 0.5, 0.375, 0.25, 0.375, 0.75, 0.375, 1.0, 0.375, 1.0, 0.375, 0.75, 0.375, 0.25, 0.375, 0.5, 0.375, 0.5, 0.375, 0.25, 0.375, 0.5, 0.375, 0.75, 0.375, 0.75, 0.375, 0.5, 0.375, 0.0, 0.375, 0.25, 0.375, 0.25, 0.375, 0.0, 0.375, 0.5, 0.375, 0.75, 0.375, 0.75, 0.375, 0.5, 0.375, 0.25, 0.375, 0.5, 0.375, 0.5, 0.375, 0.25, 0.375, 0.5, 0.375, 0.75, 0.375, 0.75, 0.375, 0.5, 0.375, 0.0, 0.375, 0.25, 0.375, 0.25, 0.375, 0.0, 0.375, 0.5, 0.375, 0.75, 0.375, 0.75, 0.375, 0.6875, 0.375, 0.625, 0.375, 0.5625, 0.375, 0.5, 0.375, 0.0, 0.375, 0.25, 0.375, 0.25, 0.375, 0.0, 0.375, 0.75, 0.375, 1.0, 0.375, 1.0, 0.375, 0.75, 0.375, 0.25, 0.375, 0.5, 0.375, 0.5, 0.375, 0.25, 0.3125, 0.6875, 0.375, 0.6875, 0.375, 0.75, 0.3125, 0.75, 0.375, 0.0, 0.375, 0.25, 0.375, 0.25, 0.375, 0.1875, 0.375, 0.125, 0.375, 0.0625, 0.375, 0.0, 0.375, 0.75, 0.375, 1.0, 0.375, 1.0, 0.375, 0.9375, 0.375, 0.875, 0.375, 0.8125, 0.375, 0.75, 0.375, 0.25, 0.375, 0.5, 0.375, 0.5, 0.375, 0.4375, 0.375, 0.375, 0.375, 0.3125, 0.375, 0.25, 0.1875, 0.6875, 0.25, 0.6875, 0.25, 0.75, 0.1875, 0.75, 0.1875, 0.5625, 0.25, 0.5625, 0.25, 0.625, 0.1875, 0.625, 0.3125, 0.5625, 0.375, 0.5625, 0.375, 0.625, 0.3125, 0.625, 0.25, 0.5625, 0.3125, 0.5625, 0.3125, 0.625, 0.25, 0.625, 0.25, 0.5, 0.3125, 0.5, 0.3125, 0.5625, 0.25, 0.5625, 0.3125, 0.5, 0.375, 0.5, 0.375, 0.5625, 0.3125, 0.5625, 0.1875, 0.5, 0.1875, 0.5625, 0.1875, 0.5625, 0.1875, 0.5, 0.1875, 0.6875, 0.1875, 0.75, 0.1875, 0.75, 0.1875, 0.6875, 0.1875, 0.5, 0.25, 0.5, 0.25, 0.5625, 0.1875, 0.5625, 0.1875, 0.5625, 0.1875, 0.625, 0.1875, 0.625, 0.1875, 0.5625, 0.375, 0.125, 0.375, 0.1875, 0.375, 0.1875, 0.375, 0.125, 0.1875, 0.625, 0.25, 0.625, 0.25, 0.6875, 0.1875, 0.6875, 0.25, 0.6875, 0.3125, 0.6875, 0.3125, 0.75, 0.25, 0.75, 0.25, 0.625, 0.3125, 0.625, 0.3125, 0.6875, 0.25, 0.6875, 0.3125, 0.625, 0.375, 0.625, 0.375, 0.6875, 0.3125, 0.6875, 0.1875, 0.6875, 0.1875, 0.75, 0.1875, 0.75, 0.1875, 0.6875, 0.375, 0.9375, 0.375, 1.0, 0.375, 1.0, 0.375, 0.9375, 0.375, 0.125, 0.375, 0.1875, 0.375, 0.1875, 0.375, 0.125, 0.375, 0.1875, 0.375, 0.25, 0.375, 0.25, 0.375, 0.1875, 0.375, 0.0625, 0.375, 0.125, 0.375, 0.125, 0.375, 0.0625, 0.375, 0.9375, 0.375, 1.0, 0.375, 1.0, 0.375, 0.9375, 0.1875, 0.625, 0.1875, 0.6875, 0.1875, 0.6875, 0.1875, 0.625, 0.375, 0.1875, 0.375, 0.25, 0.375, 0.25, 0.375, 0.1875, 0.375, 0.0, 0.375, 0.0625, 0.375, 0.0625, 0.375, 0.0, 0.375, 0.25, 0.375, 0.3125, 0.375, 0.3125, 0.375, 0.25, 0.375, 0.0, 0.375, 0.0625, 0.375, 0.0625, 0.375, 0.0, 0.1875, 0.6875, 0.1875, 0.75, 0.1875, 0.75, 0.1875, 0.6875, 0.375, 0.9375, 0.375, 1.0, 0.375, 1.0, 0.375, 0.9375, 0.375, 0.125, 0.375, 0.1875, 0.375, 0.1875, 0.375, 0.125, 0.375, 0.0, 0.375, 0.0625, 0.375, 0.0625, 0.375, 0.0, 0.1875, 0.5625, 0.1875, 0.625, 0.1875, 0.625, 0.1875, 0.5625, 0.375, 0.0625, 0.375, 0.125, 0.375, 0.125, 0.375, 0.0625, 0.1875, 0.625, 0.1875, 0.6875, 0.1875, 0.6875, 0.1875, 0.625, 0.375, 0.25, 0.375, 0.3125, 0.375, 0.3125, 0.375, 0.25, 0.1875, 0.5, 0.1875, 0.5625, 0.1875, 0.5625, 0.1875, 0.5, 0.1875, 0.5625, 0.1875, 0.625, 0.1875, 0.625, 0.1875, 0.5625, 0.375, 0.0, 0.375, 0.0625, 0.375, 0.0625, 0.375, 0.0, 0.1875, 0.6875, 0.1875, 0.75, 0.1875, 0.75, 0.1875, 0.6875, 0.375, 0.9375, 0.375, 1.0, 0.375, 1.0, 0.375, 0.9375, 0.1875, 0.5625, 0.1875, 0.625, 0.1875, 0.625, 0.1875, 0.5625, 0.375, 0.0625, 0.375, 0.125, 0.375, 0.125, 0.375, 0.0625, 0.1875, 0.625, 0.1875, 0.6875, 0.1875, 0.6875, 0.1875, 0.625, 0.375, 0.25, 0.375, 0.3125, 0.375, 0.3125, 0.375, 0.25, 0.1875, 0.5, 0.1875, 0.5625, 0.1875, 0.5625, 0.1875, 0.5, 0.375, 0.1875, 0.375, 0.25, 0.375, 0.25, 0.375, 0.1875, 0.125, 0.5625, 0.1875, 0.5625, 0.1875, 0.625, 0.125, 0.625, 0.125, 0.5, 0.1875, 0.5, 0.1875, 0.5625, 0.125, 0.5625, 0.125, 0.6875, 0.1875, 0.6875, 0.1875, 0.75, 0.125, 0.75, 0.125, 0.625, 0.1875, 0.625, 0.1875, 0.6875, 0.125, 0.6875, 0.375, 0.0625, 0.375, 0.125, 0.375, 0.125, 0.375, 0.0625, 0.1875, 0.625, 0.1875, 0.6875, 0.1875, 0.6875, 0.1875, 0.625, 0.375, 0.25, 0.375, 0.3125, 0.375, 0.3125, 0.375, 0.25, 0.1875, 0.5, 0.1875, 0.5625, 0.1875, 0.5625, 0.1875, 0.5, 0.375, 0.1875, 0.375, 0.25, 0.375, 0.25, 0.375, 0.1875, 0.375, 0.125, 0.375, 0.1875, 0.375, 0.1875, 0.375, 0.125, 0.375, 0.0, 0.625, 0.0, 0.625, 0.25, 0.375, 0.25, 0.375, 0.25, 0.625, 0.25, 0.625, 0.5, 0.375, 0.5, 0.375, 0.5, 0.625, 0.5, 0.625, 0.75, 0.375, 0.75, 0.375, 0.75, 0.625, 0.75, 0.625, 1.0, 0.375, 1.0, 0.375, 0.0, 0.375, 0.25, 0.375, 0.25, 0.375, 0.0, 0.625, 0.5, 0.875, 0.5, 0.875, 0.75, 0.625, 0.75, 0.375, 0.5, 0.375, 0.75, 0.375, 0.75, 0.375, 0.5, 0.375, 0.5, 0.375, 0.75, 0.375, 0.75, 0.375, 0.5, 0.375, 0.75, 0.375, 1.0, 0.375, 1.0, 0.375, 0.75, 0.375, 0.25, 0.375, 0.5, 0.375, 0.5, 0.375, 0.25, 0.375, 0.5, 0.375, 0.75, 0.375, 0.75, 0.375, 0.5, 0.375, 0.0, 0.375, 0.25, 0.375, 0.25, 0.375, 0.0, 0.375, 0.75, 0.375, 1.0, 0.375, 1.0, 0.375, 0.75, 0.375, 0.25, 0.375, 0.5, 0.375, 0.5, 0.375, 0.25, 0.375, 0.75, 0.375, 1.0, 0.375, 1.0, 0.375, 0.75, 0.375, 0.0, 0.375, 0.25, 0.375, 0.25, 0.375, 0.0, 0.375, 0.75, 0.375, 1.0, 0.375, 1.0, 0.375, 0.75, 0.375, 0.25, 0.375, 0.5, 0.375, 0.5, 0.375, 0.25, 0.375, 0.75, 0.375, 1.0, 0.375, 1.0, 0.375, 0.75, 0.375, 0.25, 0.375, 0.5, 0.375, 0.5, 0.375, 0.25, 0.375, 0.5, 0.375, 0.75, 0.375, 0.75, 0.375, 0.5, 0.375, 0.0, 0.375, 0.25, 0.375, 0.25, 0.375, 0.0, 0.375, 0.5, 0.375, 0.75, 0.375, 0.75, 0.375, 0.5, 0.375, 0.25, 0.375, 0.5, 0.375, 0.5, 0.375, 0.25, 0.375, 0.5, 0.375, 0.75, 0.375, 0.75, 0.375, 0.5, 0.375, 0.0, 0.375, 0.25, 0.375, 0.25, 0.375, 0.0, 0.375, 0.5, 0.375, 0.75, 0.375, 0.75, 0.375, 0.6875, 0.375, 0.625, 0.375, 0.5625, 0.375, 0.5, 0.375, 0.0, 0.375, 0.25, 0.375, 0.25, 0.375, 0.0, 0.375, 0.75, 0.375, 1.0, 0.375, 1.0, 0.375, 0.75, 0.375, 0.25, 0.375, 0.5, 0.375, 0.5, 0.375, 0.25, 0.3125, 0.6875, 0.375, 0.6875, 0.375, 0.75, 0.3125, 0.75, 0.375, 0.0, 0.375, 0.25, 0.375, 0.25, 0.375, 0.1875, 0.375, 0.125, 0.375, 0.0625, 0.375, 0.0, 0.375, 0.75, 0.375, 1.0, 0.375, 1.0, 0.375, 0.9375, 0.375, 0.875, 0.375, 0.8125, 0.375, 0.75, 0.375, 0.25, 0.375, 0.5, 0.375, 0.5, 0.375, 0.4375, 0.375, 0.375, 0.375, 0.3125, 0.375, 0.25, 0.1875, 0.6875, 0.25, 0.6875, 0.25, 0.75, 0.1875, 0.75, 0.1875, 0.5625, 0.25, 0.5625, 0.25, 0.625, 0.1875, 0.625, 0.3125, 0.5625, 0.375, 0.5625, 0.375, 0.625, 0.3125, 0.625, 0.25, 0.5625, 0.3125, 0.5625, 0.3125, 0.625, 0.25, 0.625, 0.25, 0.5, 0.3125, 0.5, 0.3125, 0.5625, 0.25, 0.5625, 0.3125, 0.5, 0.375, 0.5, 0.375, 0.5625, 0.3125, 0.5625, 0.1875, 0.5, 0.1875, 0.5625, 0.1875, 0.5625, 0.1875, 0.5, 0.1875, 0.6875, 0.1875, 0.75, 0.1875, 0.75, 0.1875, 0.6875, 0.1875, 0.5, 0.25, 0.5, 0.25, 0.5625, 0.1875, 0.5625, 0.1875, 0.5625, 0.1875, 0.625, 0.1875, 0.625, 0.1875, 0.5625, 0.375, 0.125, 0.375, 0.1875, 0.375, 0.1875, 0.375, 0.125, 0.1875, 0.625, 0.25, 0.625, 0.25, 0.6875, 0.1875, 0.6875, 0.25, 0.6875, 0.3125, 0.6875, 0.3125, 0.75, 0.25, 0.75, 0.25, 0.625, 0.3125, 0.625, 0.3125, 0.6875, 0.25, 0.6875, 0.3125, 0.625, 0.375, 0.625, 0.375, 0.6875, 0.3125, 0.6875, 0.1875, 0.6875, 0.1875, 0.75, 0.1875, 0.75, 0.1875, 0.6875, 0.375, 0.9375, 0.375, 1.0, 0.375, 1.0, 0.375, 0.9375, 0.375, 0.125, 0.375, 0.1875, 0.375, 0.1875, 0.375, 0.125, 0.375, 0.1875, 0.375, 0.25, 0.375, 0.25, 0.375, 0.1875, 0.375, 0.0625, 0.375, 0.125, 0.375, 0.125, 0.375, 0.0625, 0.375, 0.9375, 0.375, 1.0, 0.375, 1.0, 0.375, 0.9375, 0.1875, 0.625, 0.1875, 0.6875, 0.1875, 0.6875, 0.1875, 0.625, 0.375, 0.1875, 0.375, 0.25, 0.375, 0.25, 0.375, 0.1875, 0.375, 0.0, 0.375, 0.0625, 0.375, 0.0625, 0.375, 0.0, 0.375, 0.25, 0.375, 0.3125, 0.375, 0.3125, 0.375, 0.25, 0.375, 0.0, 0.375, 0.0625, 0.375, 0.0625, 0.375, 0.0, 0.1875, 0.6875, 0.1875, 0.75, 0.1875, 0.75, 0.1875, 0.6875, 0.375, 0.9375, 0.375, 1.0, 0.375, 1.0, 0.375, 0.9375, 0.375, 0.125, 0.375, 0.1875, 0.375, 0.1875, 0.375, 0.125, 0.375, 0.0, 0.375, 0.0625, 0.375, 0.0625, 0.375, 0.0, 0.1875, 0.5625, 0.1875, 0.625, 0.1875, 0.625, 0.1875, 0.5625, 0.375, 0.0625, 0.375, 0.125, 0.375, 0.125, 0.375, 0.0625, 0.1875, 0.625, 0.1875, 0.6875, 0.1875, 0.6875, 0.1875, 0.625, 0.375, 0.25, 0.375, 0.3125, 0.375, 0.3125, 0.375, 0.25, 0.1875, 0.5, 0.1875, 0.5625, 0.1875, 0.5625, 0.1875, 0.5, 0.1875, 0.5625, 0.1875, 0.625, 0.1875, 0.625, 0.1875, 0.5625, 0.375, 0.0, 0.375, 0.0625, 0.375, 0.0625, 0.375, 0.0, 0.1875, 0.6875, 0.1875, 0.75, 0.1875, 0.75, 0.1875, 0.6875, 0.375, 0.9375, 0.375, 1.0, 0.375, 1.0, 0.375, 0.9375, 0.1875, 0.5625, 0.1875, 0.625, 0.1875, 0.625, 0.1875, 0.5625, 0.375, 0.0625, 0.375, 0.125, 0.375, 0.125, 0.375, 0.0625, 0.1875, 0.625, 0.1875, 0.6875, 0.1875, 0.6875, 0.1875, 0.625, 0.375, 0.25, 0.375, 0.3125, 0.375, 0.3125, 0.375, 0.25, 0.1875, 0.5, 0.1875, 0.5625, 0.1875, 0.5625, 0.1875, 0.5, 0.375, 0.1875, 0.375, 0.25, 0.375, 0.25, 0.375, 0.1875, 0.125, 0.5625, 0.1875, 0.5625, 0.1875, 0.625, 0.125, 0.625, 0.125, 0.5, 0.1875, 0.5, 0.1875, 0.5625, 0.125, 0.5625, 0.125, 0.6875, 0.1875, 0.6875, 0.1875, 0.75, 0.125, 0.75, 0.125, 0.625, 0.1875, 0.625, 0.1875, 0.6875, 0.125, 0.6875, 0.375, 0.0625, 0.375, 0.125, 0.375, 0.125, 0.375, 0.0625, 0.1875, 0.625, 0.1875, 0.6875, 0.1875, 0.6875, 0.1875, 0.625, 0.375, 0.25, 0.375, 0.3125, 0.375, 0.3125, 0.375, 0.25, 0.1875, 0.5, 0.1875, 0.5625, 0.1875, 0.5625, 0.1875, 0.5, 0.375, 0.1875, 0.375, 0.25, 0.375, 0.25, 0.375, 0.1875, 0.375, 0.125, 0.375, 0.1875, 0.375, 0.1875, 0.375, 0.125, 0.625, 0.5, 0.875, 0.5, 0.875, 0.75, 0.625, 0.75, 0.625, 0.5, 0.625, 0.25, 0.625, 0.25, 0.625, 0.5, 0.625, 0.25, 0.625, 0.0, 0.625, 0.0, 0.625, 0.25, 0.625, 0.75, 0.625, 0.5, 0.625, 0.5, 0.625, 0.75])
me_cube_002.update()
me_cube_005 = bpy.data.meshes.new('Cube.005')
me_cube_005.from_pydata([(-1.0, -1.0, -1.0), (-1.0, -1.0, 1.0), (-1.0, 1.0, -1.0), (-1.0, 1.0, 1.0), (1.0, -1.0, -1.0), (1.0, -1.0, 1.0), (1.0, 1.0, -1.0), (1.0, 1.0, 1.0)], [], [(0, 1, 3, 2), (2, 3, 7, 6), (6, 7, 5, 4), (4, 5, 1, 0), (2, 6, 4, 0), (7, 3, 1, 5)])
_uv = me_cube_005.uv_layers.new(name='UVMap')
_uv.uv.foreach_set('vector', [0.375, 0.0, 0.625, 0.0, 0.625, 0.25, 0.375, 0.25, 0.375, 0.25, 0.625, 0.25, 0.625, 0.5, 0.375, 0.5, 0.375, 0.5, 0.625, 0.5, 0.625, 0.75, 0.375, 0.75, 0.375, 0.75, 0.625, 0.75, 0.625, 1.0, 0.375, 1.0, 0.125, 0.5, 0.375, 0.5, 0.375, 0.75, 0.125, 0.75, 0.625, 0.5, 0.875, 0.5, 0.875, 0.75, 0.625, 0.75])
me_cube_005.update()
me_cube = bpy.data.meshes.new('Cube')
me_cube.from_pydata([(-1.0, -1.0, -1.0), (-1.0, -1.0, 1.0), (-1.0, 1.0, -1.0), (-1.0, 1.0, 1.0), (1.0, -1.0, -1.0), (1.0, -1.0, 1.0), (1.0, 1.0, -1.0), (1.0, 1.0, 1.0)], [], [(0, 1, 3, 2), (2, 3, 7, 6), (6, 7, 5, 4), (4, 5, 1, 0), (2, 6, 4, 0), (7, 3, 1, 5)])
_uv = me_cube.uv_layers.new(name='UVMap')
_uv.uv.foreach_set('vector', [0.375, 0.0, 0.625, 0.0, 0.625, 0.25, 0.375, 0.25, 0.375, 0.25, 0.625, 0.25, 0.625, 0.5, 0.375, 0.5, 0.375, 0.5, 0.625, 0.5, 0.625, 0.75, 0.375, 0.75, 0.375, 0.75, 0.625, 0.75, 0.625, 1.0, 0.375, 1.0, 0.125, 0.5, 0.375, 0.5, 0.375, 0.75, 0.125, 0.75, 0.625, 0.5, 0.875, 0.5, 0.875, 0.75, 0.625, 0.75])
me_cube.update()
me_cube_001 = bpy.data.meshes.new('Cube.001')
me_cube_001.from_pydata([(-1.0, -1.0, -1.0), (-1.0, -1.0, 1.0), (-1.0, 1.0, -1.0), (-1.0, 1.0, 1.0), (1.0, -1.0, -1.0), (1.0, -1.0, 1.0), (1.0, 1.0, -1.0), (1.0, 1.0, 1.0)], [], [(0, 1, 3, 2), (2, 3, 7, 6), (6, 7, 5, 4), (4, 5, 1, 0), (2, 6, 4, 0), (7, 3, 1, 5)])
_uv = me_cube_001.uv_layers.new(name='UVMap')
_uv.uv.foreach_set('vector', [0.375, 0.0, 0.625, 0.0, 0.625, 0.25, 0.375, 0.25, 0.375, 0.25, 0.625, 0.25, 0.625, 0.5, 0.375, 0.5, 0.375, 0.5, 0.625, 0.5, 0.625, 0.75, 0.375, 0.75, 0.375, 0.75, 0.625, 0.75, 0.625, 1.0, 0.375, 1.0, 0.125, 0.5, 0.375, 0.5, 0.375, 0.75, 0.125, 0.75, 0.625, 0.5, 0.875, 0.5, 0.875, 0.75, 0.625, 0.75])
me_cube_001.update()
me_cube_003 = bpy.data.meshes.new('Cube.003')
me_cube_003.from_pydata([(-1.0, -1.0, -1.0), (-1.0, -1.0, 1.0), (-1.0, 1.0, -1.0), (-1.0, 1.0, 1.0), (1.0, -1.0, -1.0), (1.0, -1.0, 1.0), (1.0, 1.0, -1.0), (1.0, 1.0, 1.0)], [], [(0, 1, 3, 2), (2, 3, 7, 6), (6, 7, 5, 4), (4, 5, 1, 0), (2, 6, 4, 0), (7, 3, 1, 5)])
_uv = me_cube_003.uv_layers.new(name='UVMap')
_uv.uv.foreach_set('vector', [0.375, 0.0, 0.625, 0.0, 0.625, 0.25, 0.375, 0.25, 0.375, 0.25, 0.625, 0.25, 0.625, 0.5, 0.375, 0.5, 0.375, 0.5, 0.625, 0.5, 0.625, 0.75, 0.375, 0.75, 0.375, 0.75, 0.625, 0.75, 0.625, 1.0, 0.375, 1.0, 0.125, 0.5, 0.375, 0.5, 0.375, 0.75, 0.125, 0.75, 0.625, 0.5, 0.875, 0.5, 0.875, 0.75, 0.625, 0.75])
me_cube_003.update()
me_cube_004 = bpy.data.meshes.new('Cube.004')
me_cube_004.from_pydata([(-1.0, -1.0, -1.0), (-1.0, -1.0, 1.0), (-1.0, 1.0, -1.0), (-1.0, 1.0, 1.0), (1.0, -1.0, -1.0), (1.0, -1.0, 1.0), (1.0, 1.0, -1.0), (1.0, 1.0, 1.0)], [], [(0, 1, 3, 2), (2, 3, 7, 6), (6, 7, 5, 4), (4, 5, 1, 0), (2, 6, 4, 0), (7, 3, 1, 5)])
_uv = me_cube_004.uv_layers.new(name='UVMap')
_uv.uv.foreach_set('vector', [0.375, 0.0, 0.625, 0.0, 0.625, 0.25, 0.375, 0.25, 0.375, 0.25, 0.625, 0.25, 0.625, 0.5, 0.375, 0.5, 0.375, 0.5, 0.625, 0.5, 0.625, 0.75, 0.375, 0.75, 0.375, 0.75, 0.625, 0.75, 0.625, 1.0, 0.375, 1.0, 0.125, 0.5, 0.375, 0.5, 0.375, 0.75, 0.125, 0.75, 0.625, 0.5, 0.875, 0.5, 0.875, 0.75, 0.625, 0.75])
me_cube_004.update()
me_cube_006 = bpy.data.meshes.new('Cube.006')
me_cube_006.from_pydata([(-1.0, -1.0, -1.0), (-1.0, -1.0, 1.0), (-1.0, 1.0, -1.0), (-1.0, 1.0, 1.0), (1.0, -1.0, -1.0), (1.0, -1.0, 1.0), (1.0, 1.0, -1.0), (1.0, 1.0, 1.0)], [], [(0, 1, 3, 2), (2, 3, 7, 6), (6, 7, 5, 4), (4, 5, 1, 0), (2, 6, 4, 0), (7, 3, 1, 5)])
_uv = me_cube_006.uv_layers.new(name='UVMap')
_uv.uv.foreach_set('vector', [0.375, 0.0, 0.625, 0.0, 0.625, 0.25, 0.375, 0.25, 0.375, 0.25, 0.625, 0.25, 0.625, 0.5, 0.375, 0.5, 0.375, 0.5, 0.625, 0.5, 0.625, 0.75, 0.375, 0.75, 0.375, 0.75, 0.625, 0.75, 0.625, 1.0, 0.375, 1.0, 0.125, 0.5, 0.375, 0.5, 0.375, 0.75, 0.125, 0.75, 0.625, 0.5, 0.875, 0.5, 0.875, 0.75, 0.625, 0.75])
me_cube_006.update()

# ---- objects
ob_light = bpy.data.objects.new('Light', light_light)
ob_camera = bpy.data.objects.new('Camera', cam_camera)
ob_cube_001 = bpy.data.objects.new('Cube.001', me_cube_002)
ob_cube = bpy.data.objects.new('Cube', me_cube_005)
ob_cube_002 = bpy.data.objects.new('Cube.002', me_cube)
ob_cube_003 = bpy.data.objects.new('Cube.003', me_cube_001)
ob_cube_004 = bpy.data.objects.new('Cube.004', me_cube_003)
ob_cube_005 = bpy.data.objects.new('Cube.005', me_cube_004)
ob_cube_006 = bpy.data.objects.new('Cube.006', me_cube_006)

# ---- transforms, parenting, visibility, modifiers, constraints
ob_light.location = (4.076, 1.005, 5.904)
ob_light.rotation_euler = (0.6503, 0.05522, 1.866)
ob_light.lock_rotations_4d = False
ob_light.empty_display_type = 'ARROWS'
ob_light.color = (0.0, 0.0, 0.0, 0.0)
ob_light.lineart.crease_threshold = 0.0
ob_camera.location = (7.359, -6.926, 4.958)
ob_camera.rotation_euler = (1.109, 0.0, 0.8149)
ob_camera.lock_rotations_4d = False
ob_camera.empty_display_type = 'ARROWS'
ob_camera.color = (0.0, 0.0, 0.0, 0.0)
ob_camera.display_type = 'WIRE'
ob_camera.lineart.crease_threshold = 0.0
ob_cube_001.location = (-0.02177, -0.08011, 1.245)
ob_cube_001.scale = (-0.2825, 0.2044, 0.04967)
ob_cube.location = (0.0, 0.0, 0.0)
ob_cube.scale = (0.5, 0.5, 0.05)
ob_cube_002.location = (0.0, 0.06792, 0.8861)
ob_cube_002.scale = (0.08207, 0.05637, 0.2728)
ob_cube_003.location = (0.2717, 0.06042, 0.8023)
ob_cube_003.rotation_euler = (0.0, -0.5859, 0.0)
ob_cube_003.scale = (0.05031, 0.01445, 0.1898)
ob_cube_004.location = (-0.294, 0.05982, 0.8023)
ob_cube_004.rotation_euler = (0.0, -0.5859, -2.967)
ob_cube_004.scale = (0.05031, 0.01445, 0.1898)
ob_cube_005.location = (0.1076, 0.06792, 0.4931)
ob_cube_005.scale = (0.08207, 0.05637, 0.2728)
ob_cube_006.location = (-0.1176, 0.06792, 0.4931)
ob_cube_006.scale = (0.08207, 0.05637, 0.2728)

# ---- collection membership
col_collection.objects.link(ob_light)
col_collection.objects.link(ob_camera)
col_collection.objects.link(ob_cube_001)
col_collection.objects.link(ob_cube)
col_collection.objects.link(ob_cube_002)
col_collection.objects.link(ob_cube_003)
col_collection.objects.link(ob_cube_004)
col_collection.objects.link(ob_cube_005)
col_collection.objects.link(ob_cube_006)

# ---- scene / render settings (as saved in the file)
scene.camera = ob_camera
scene.frame_start = 1; scene.frame_end = 250; scene.frame_set(1)
scene.render.engine = 'BLENDER_EEVEE_NEXT'
scene.render.bake_bias = 0.0
scene.render.bake_samples = 0
scene.cycles.sampling_pattern = 'TABULATED_SOBOL'
scene.eevee.use_volume_custom_range = False
bpy.context.view_layer.update()
